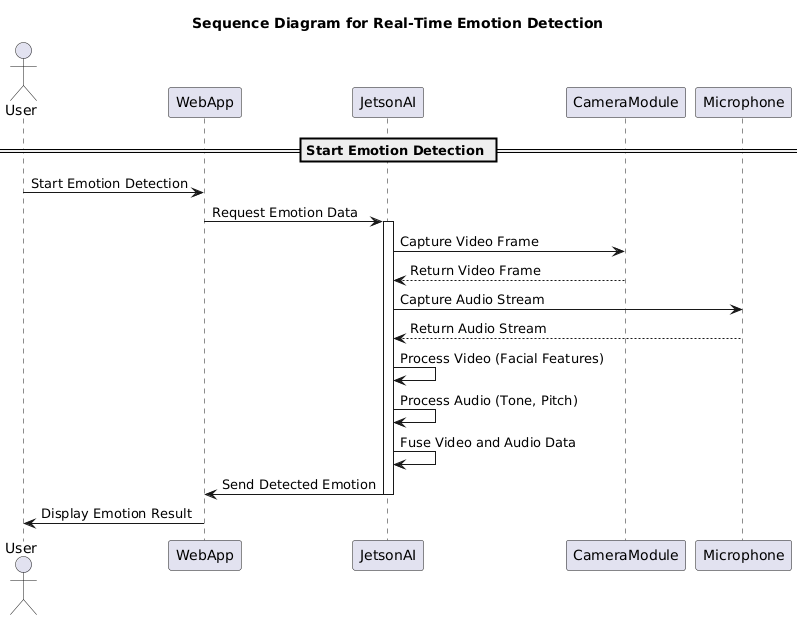

The diagram above was rendered by PlantUML. Its source (embedded in the PNG):
@startuml
title Sequence Diagram for Real-Time Emotion Detection

actor User
participant WebApp
participant JetsonAI
participant CameraModule
participant Microphone

== Start Emotion Detection ==
User -> WebApp: Start Emotion Detection
WebApp -> JetsonAI: Request Emotion Data
activate JetsonAI

JetsonAI -> CameraModule: Capture Video Frame
CameraModule --> JetsonAI: Return Video Frame
JetsonAI -> Microphone: Capture Audio Stream
Microphone --> JetsonAI: Return Audio Stream

JetsonAI -> JetsonAI: Process Video (Facial Features)
JetsonAI -> JetsonAI: Process Audio (Tone, Pitch)
JetsonAI -> JetsonAI: Fuse Video and Audio Data
JetsonAI -> WebApp: Send Detected Emotion

deactivate JetsonAI
WebApp -> User: Display Emotion Result
@enduml